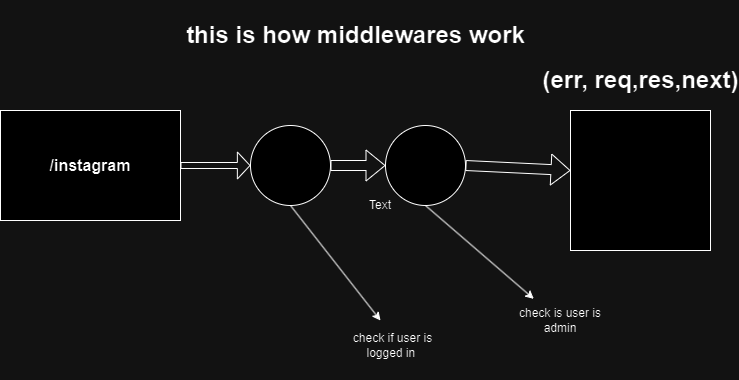

The diagram above was exported from draw.io. Its source (the exported page's mxGraphModel, read from the mxfile embedded in the PNG):
<mxGraphModel dx="816" dy="433" grid="1" gridSize="10" guides="1" tooltips="1" connect="1" arrows="1" fold="1" page="1" pageScale="1" pageWidth="850" pageHeight="1100" background="none" math="0" shadow="0">
  <root>
    <mxCell id="0" />
    <mxCell id="1" parent="0" />
    <mxCell id="msDc9i6C8XKZ61wzcIiJ-1" value="&lt;font size=&quot;3&quot;&gt;/instagram&lt;/font&gt;" style="rounded=0;whiteSpace=wrap;html=1;fontStyle=1;labelBackgroundColor=none;" vertex="1" parent="1">
      <mxGeometry x="40" y="130" width="180" height="110" as="geometry" />
    </mxCell>
    <mxCell id="msDc9i6C8XKZ61wzcIiJ-4" value="" style="ellipse;whiteSpace=wrap;html=1;aspect=fixed;labelBackgroundColor=none;" vertex="1" parent="1">
      <mxGeometry x="290" y="145" width="80" height="80" as="geometry" />
    </mxCell>
    <mxCell id="msDc9i6C8XKZ61wzcIiJ-5" value="" style="ellipse;whiteSpace=wrap;html=1;aspect=fixed;labelBackgroundColor=none;" vertex="1" parent="1">
      <mxGeometry x="425" y="145" width="80" height="80" as="geometry" />
    </mxCell>
    <mxCell id="msDc9i6C8XKZ61wzcIiJ-7" value="" style="shape=flexArrow;endArrow=classic;html=1;rounded=0;exitX=1;exitY=0.5;exitDx=0;exitDy=0;width=6;endSize=3.88;entryX=0;entryY=0.5;entryDx=0;entryDy=0;labelBackgroundColor=none;fontColor=default;" edge="1" parent="1" source="msDc9i6C8XKZ61wzcIiJ-1" target="msDc9i6C8XKZ61wzcIiJ-4">
      <mxGeometry width="50" height="50" relative="1" as="geometry">
        <mxPoint x="390" y="250" as="sourcePoint" />
        <mxPoint x="440" y="200" as="targetPoint" />
        <Array as="points" />
      </mxGeometry>
    </mxCell>
    <mxCell id="msDc9i6C8XKZ61wzcIiJ-8" value="" style="shape=flexArrow;endArrow=classic;html=1;rounded=0;exitX=1;exitY=0.5;exitDx=0;exitDy=0;entryX=0;entryY=0.5;entryDx=0;entryDy=0;labelBackgroundColor=none;fontColor=default;" edge="1" parent="1" source="msDc9i6C8XKZ61wzcIiJ-4" target="msDc9i6C8XKZ61wzcIiJ-5">
      <mxGeometry width="50" height="50" relative="1" as="geometry">
        <mxPoint x="390" y="250" as="sourcePoint" />
        <mxPoint x="440" y="200" as="targetPoint" />
      </mxGeometry>
    </mxCell>
    <mxCell id="msDc9i6C8XKZ61wzcIiJ-9" value="" style="shape=flexArrow;endArrow=classic;html=1;rounded=0;exitX=1;exitY=0.5;exitDx=0;exitDy=0;labelBackgroundColor=none;fontColor=default;" edge="1" parent="1" source="msDc9i6C8XKZ61wzcIiJ-5">
      <mxGeometry width="50" height="50" relative="1" as="geometry">
        <mxPoint x="390" y="250" as="sourcePoint" />
        <mxPoint x="610" y="190" as="targetPoint" />
      </mxGeometry>
    </mxCell>
    <mxCell id="msDc9i6C8XKZ61wzcIiJ-10" value="" style="whiteSpace=wrap;html=1;aspect=fixed;labelBackgroundColor=none;" vertex="1" parent="1">
      <mxGeometry x="610" y="130" width="140" height="140" as="geometry" />
    </mxCell>
    <mxCell id="msDc9i6C8XKZ61wzcIiJ-11" value="" style="endArrow=classic;html=1;rounded=0;exitX=0.5;exitY=1;exitDx=0;exitDy=0;labelBackgroundColor=none;fontColor=default;" edge="1" parent="1" source="msDc9i6C8XKZ61wzcIiJ-4">
      <mxGeometry width="50" height="50" relative="1" as="geometry">
        <mxPoint x="390" y="250" as="sourcePoint" />
        <mxPoint x="420" y="340" as="targetPoint" />
      </mxGeometry>
    </mxCell>
    <mxCell id="msDc9i6C8XKZ61wzcIiJ-13" value="" style="endArrow=classic;html=1;rounded=0;exitX=0.5;exitY=1;exitDx=0;exitDy=0;labelBackgroundColor=none;fontColor=default;" edge="1" parent="1" source="msDc9i6C8XKZ61wzcIiJ-5">
      <mxGeometry width="50" height="50" relative="1" as="geometry">
        <mxPoint x="390" y="250" as="sourcePoint" />
        <mxPoint x="573.2951415371822" y="318.35788063550194" as="targetPoint" />
      </mxGeometry>
    </mxCell>
    <mxCell id="msDc9i6C8XKZ61wzcIiJ-18" value="check if user is logged in&amp;nbsp;" style="text;html=1;strokeColor=none;fillColor=none;align=center;verticalAlign=middle;whiteSpace=wrap;rounded=0;" vertex="1" parent="1">
      <mxGeometry x="380" y="330" width="105" height="70" as="geometry" />
    </mxCell>
    <mxCell id="msDc9i6C8XKZ61wzcIiJ-19" value="check is user is admin" style="text;html=1;strokeColor=none;fillColor=none;align=center;verticalAlign=middle;whiteSpace=wrap;rounded=0;" vertex="1" parent="1">
      <mxGeometry x="550" y="310" width="100" height="60" as="geometry" />
    </mxCell>
    <mxCell id="msDc9i6C8XKZ61wzcIiJ-20" value="Text" style="text;html=1;strokeColor=none;fillColor=none;align=center;verticalAlign=middle;whiteSpace=wrap;rounded=0;" vertex="1" parent="1">
      <mxGeometry x="390" y="210" width="60" height="30" as="geometry" />
    </mxCell>
    <mxCell id="msDc9i6C8XKZ61wzcIiJ-21" value="(err, req,res,next)" style="text;strokeColor=none;fillColor=none;html=1;fontSize=24;fontStyle=1;verticalAlign=middle;align=center;" vertex="1" parent="1">
      <mxGeometry x="630" y="80" width="100" height="40" as="geometry" />
    </mxCell>
    <mxCell id="msDc9i6C8XKZ61wzcIiJ-22" value="this is how middlewares work" style="text;strokeColor=none;fillColor=none;html=1;fontSize=24;fontStyle=1;verticalAlign=middle;align=center;" vertex="1" parent="1">
      <mxGeometry x="310" y="20" width="170" height="70" as="geometry" />
    </mxCell>
  </root>
</mxGraphModel>